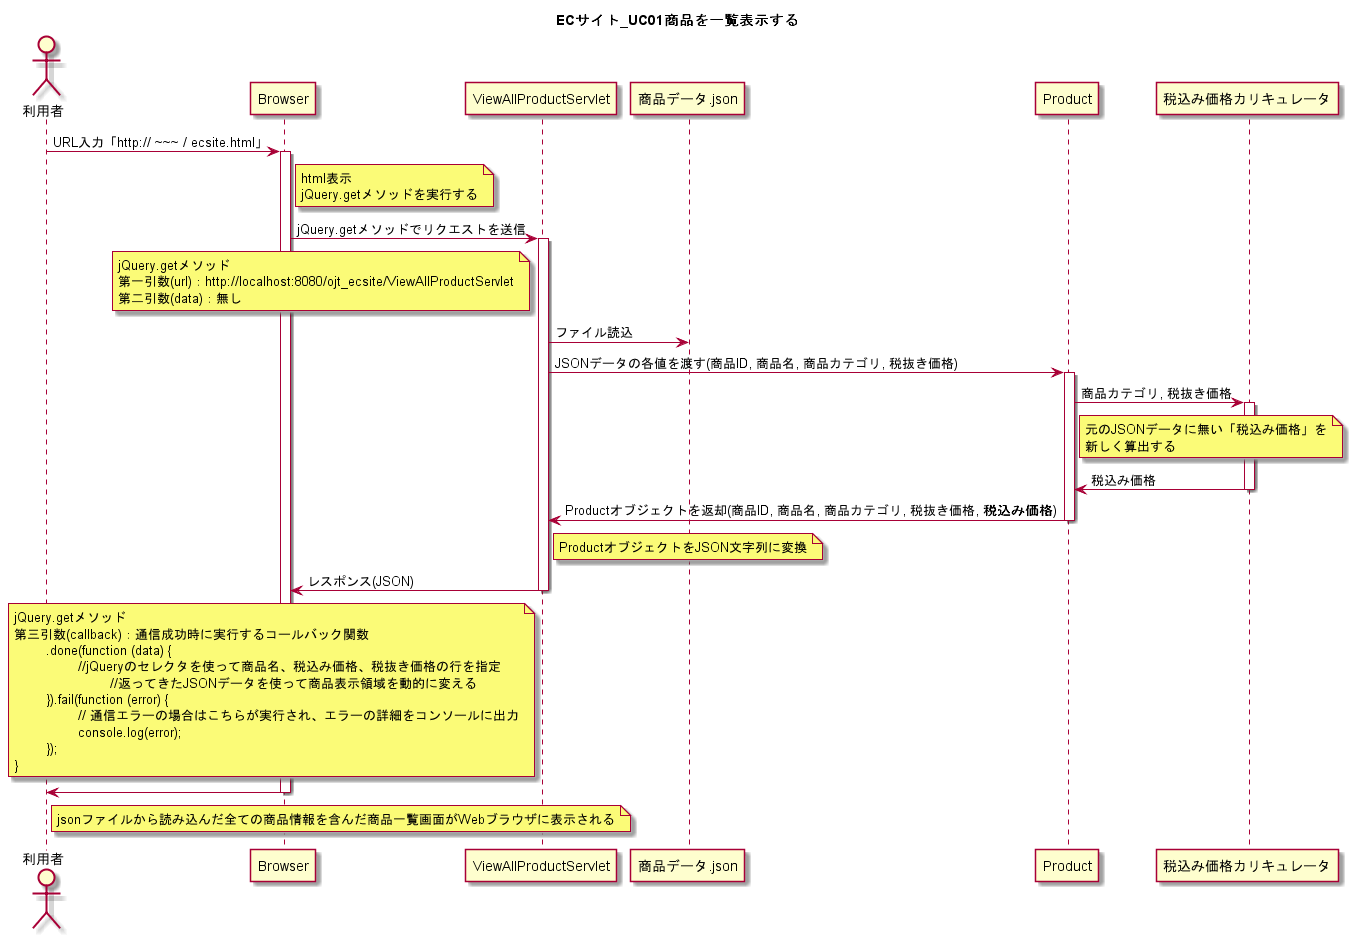

The diagram above was rendered by PlantUML. Its source (embedded in the PNG):
@startuml
title ECサイト_UC01商品を一覧表示する

actor 利用者

利用者 -> Browser : URL入力「http:// ~~~ / ecsite.html」
activate Browser
	note right of Browser
	html表示
	jQuery.getメソッドを実行する
	end note

Browser -> ViewAllProductServlet : jQuery.getメソッドでリクエストを送信
activate ViewAllProductServlet

	note left of ViewAllProductServlet
	jQuery.getメソッド
	第一引数(url)：http://localhost:8080/ojt_ecsite/ViewAllProductServlet
	第二引数(data)：無し
	end note


ViewAllProductServlet -> 商品データ.json : ファイル読込
ViewAllProductServlet -> Product : JSONデータの各値を渡す(商品ID, 商品名, 商品カテゴリ, 税抜き価格)
activate Product
Product -> 税込み価格カリキュレータ : 商品カテゴリ, 税抜き価格
activate 税込み価格カリキュレータ

	note right of Product
	元のJSONデータに無い「税込み価格」を
	新しく算出する
	end note

Product <- 税込み価格カリキュレータ : 税込み価格
deactivate 税込み価格カリキュレータ
ViewAllProductServlet <- Product : Productオブジェクトを返却(商品ID, 商品名, 商品カテゴリ, 税抜き価格, **税込み価格**)
deactivate Product

	note right of ViewAllProductServlet
	ProductオブジェクトをJSON文字列に変換
	end note
	Browser <- ViewAllProductServlet : レスポンス(JSON)

	note left of ViewAllProductServlet
	jQuery.getメソッド
	第三引数(callback)：通信成功時に実行するコールバック関数
		.done(function (data) {
			//jQueryのセレクタを使って商品名、税込み価格、税抜き価格の行を指定
				//返ってきたJSONデータを使って商品表示領域を動的に変える
		}).fail(function (error) {
			// 通信エラーの場合はこちらが実行され、エラーの詳細をコンソールに出力
			console.log(error);
		});
	}
	end note

deactivate ViewAllProductServlet

利用者 <- Browser
	note right of 利用者
	jsonファイルから読み込んだ全ての商品情報を含んだ商品一覧画面がWebブラウザに表示される
	end note

deactivate Browser

@enduml